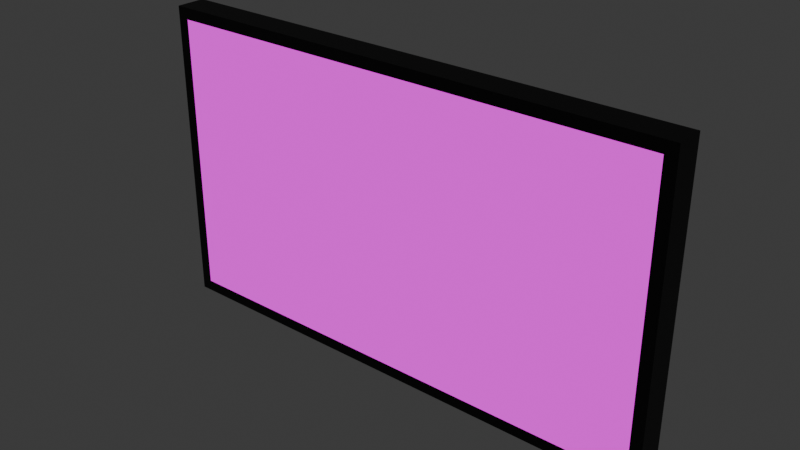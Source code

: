 # Source: shot_screen.blend  (saved by Blender 5.0.119; exported with 4.5.12 LTS)
import bpy
from mathutils import Matrix  # noqa: F401  (used for matrix-valued properties, if any)

bpy.ops.wm.read_factory_settings(use_empty=True)
scene = bpy.context.scene
scene.name = 'Scene'

# ---- collections
col_collection = bpy.data.collections.new('Collection'); scene.collection.children.link(col_collection)

# ---- images (referenced by path relative to the original .blend; pixels are not part of the script)
import os
ASSET_DIR = os.environ.get("B2B_ASSET_DIR", "")  # directory of the original .blend (textures are referenced by path, not embedded)
HERE = os.path.dirname(os.path.abspath(__file__))  # packed textures are extracted next to this script under _unpacked/

def load_image(name, relpath, width, height, colorspace="sRGB"):
    """Load a texture the original file referenced (path relative to the .blend, or extracted next to this script)."""
    p = next((c for c in (os.path.join(HERE, relpath), os.path.join(ASSET_DIR, relpath)) if relpath and os.path.exists(c)), "")
    if p:
        img = bpy.data.images.load(p, check_existing=True)
        img.name = name
    else:  # same state as the original file: an image datablock whose file is absent (Cycles renders it pink)
        img = bpy.data.images.new(name, width, height)
        img.source = "FILE"
        img.filepath = "//" + (relpath or name)
    img.colorspace_settings.name = colorspace
    return img
img_start_png = load_image('start.png', 'start.png', 1024, 1024, 'sRGB')

# ---- materials (node trees are filled in below, after node groups)
mat_tablet = bpy.data.materials.new('Tablet')
mat_screen = bpy.data.materials.new('Screen')

# ---- material node trees
mat_tablet.use_nodes = True; mat_tablet.node_tree.nodes.clear()
_N = mat_tablet.node_tree.nodes; _L = mat_tablet.node_tree.links
n0 = _N.new('ShaderNodeBsdfPrincipled'); n0.name = 'Principled BSDF'; n0.location = (-200, 100)
n0.inputs[0].default_value = (0.0, 0.0, 0.0, 1.0)
n1 = _N.new('ShaderNodeOutputMaterial'); n1.name = 'Material Output'; n1.location = (200, 100)
_L.new(n0.outputs[0], n1.inputs[0])
n1.is_active_output = True
mat_screen.use_nodes = True; mat_screen.node_tree.nodes.clear()
_N = mat_screen.node_tree.nodes; _L = mat_screen.node_tree.links
n0 = _N.new('ShaderNodeOutputMaterial'); n0.name = 'Material Output'; n0.location = (200, 100)
n1 = _N.new('ShaderNodeTexImage'); n1.name = 'Image Texture'; n1.location = (-605, 100)
n1.image = img_start_png
n2 = _N.new('ShaderNodeEmission'); n2.name = 'Emission'; n2.location = (-145, 71)
_L.new(n1.outputs[0], n2.inputs[0])
_L.new(n2.outputs[0], n0.inputs[0])
n0.is_active_output = True

# ---- world
world_world = bpy.data.worlds.new('World'); scene.world = world_world
world_world.use_nodes = True; world_world.node_tree.nodes.clear()
_N = world_world.node_tree.nodes; _L = world_world.node_tree.links
n0 = _N.new('ShaderNodeOutputWorld'); n0.name = 'World Output'; n0.location = (200, 100)
n1 = _N.new('ShaderNodeBackground'); n1.name = 'Background'; n1.location = (-200, 100)
n1.inputs[0].default_value = (0.05088, 0.05088, 0.05088, 1.0)
_L.new(n1.outputs[0], n0.inputs[0])
n0.is_active_output = True
world_world.color = (0.05088, 0.05088, 0.05088)
world_world.sun_shadow_jitter_overblur = 0.0

# ---- meshes
me_cube_002 = bpy.data.meshes.new('Cube.002')
me_cube_002.from_pydata([(-0.9564, -0.182, 0.6559), (-0.9564, -0.182, -0.4369), (0.9564, -0.182, 0.6559), (0.9564, -0.182, -0.4369), (-1.0, -0.06856, -0.4805), (-1.0, -0.06856, 0.6996), (1.0, -0.06856, 0.6996), (1.0, -0.06856, -0.4805), (-1.0, -0.182, 0.6996), (-1.0, -0.182, -0.4805), (1.0, -0.182, -0.4805), (1.0, -0.182, 0.6996)], [], [(8, 9, 4, 5), (5, 4, 7, 6), (6, 7, 10, 11), (2, 3, 1, 0), (5, 6, 11, 8), (7, 4, 9, 10), (0, 1, 9, 8), (3, 2, 11, 10), (2, 0, 8, 11), (1, 3, 10, 9)])
me_cube_002.polygons.foreach_set('material_index', [0, 0, 0, 1, 0, 0, 0, 0, 0, 0])
_uv = me_cube_002.uv_layers.new(name='UVMap')
_uv.uv.foreach_set('vector', [0.5255, 0.0, 0.5255, 0.3688, 0.5033, 0.3688, 0.5033, 0.0, 0.1875, 5.625e-15, 0.3315, 2.784e-08, 0.3315, 1.0, 0.1875, 1.0, 0.5255, 0.3688, 0.5255, 0.7375, 0.5033, 0.7375, 0.5033, 0.3688, 0.6609, 0.6587, 0.6609, 0.369, 0.344, 0.369, 0.344, 0.6587, 0.4894, -1.246e-09, 0.4894, 1.0, 0.4756, 1.0, 0.4756, -3.923e-09, 0.5033, 1.431e-09, 0.5033, 1.0, 0.4894, 1.0, 0.4894, -1.246e-09, 0.3369, 0.9782, 0.4703, 0.9782, 0.4756, 1.0, 0.3315, 1.0, 0.4703, 0.02181, 0.3369, 0.02181, 0.3315, -3.176e-08, 0.4756, -3.923e-09, 0.3369, 0.02181, 0.3369, 0.9782, 0.3315, 1.0, 0.3315, -3.176e-08, 0.4703, 0.9782, 0.4703, 0.02181, 0.4756, -3.923e-09, 0.4756, 1.0])
me_cube_002.materials.append(mat_tablet)
me_cube_002.materials.append(mat_screen)
me_cube_002.update()

# ---- objects
ob_cube = bpy.data.objects.new('Cube', me_cube_002)

# ---- transforms, parenting, visibility, modifiers, constraints
ob_cube.location = (0.0, 0.0, 0.0)

# ---- collection membership
col_collection.objects.link(ob_cube)

# ---- scene / render settings (as saved in the file)
scene.frame_start = 1; scene.frame_end = 250; scene.frame_set(1)
scene.render.engine = 'BLENDER_EEVEE_NEXT'
scene.render.bake_bias = 0.0
scene.render.bake_samples = 0
scene.cycles.sampling_pattern = 'TABULATED_SOBOL'
scene.eevee.use_volume_custom_range = False
bpy.context.view_layer.update()

# ---- added for rendering (the .blend has no active camera): camera
cam_auto = bpy.data.cameras.new('AutoCamera')
cam_auto.lens = 50.0
cam_auto.sensor_width = 36.0
cam_auto.clip_end = 1000.0
ob_auto_camera = bpy.data.objects.new('AutoCamera', cam_auto)
scene.collection.objects.link(ob_auto_camera)
ob_auto_camera.location = (2.15109, -2.70662, 1.83042)
ob_auto_camera.rotation_euler = (1.09748, -7.21219e-08, 0.694738)
scene.camera = ob_auto_camera
bpy.context.view_layer.update()
